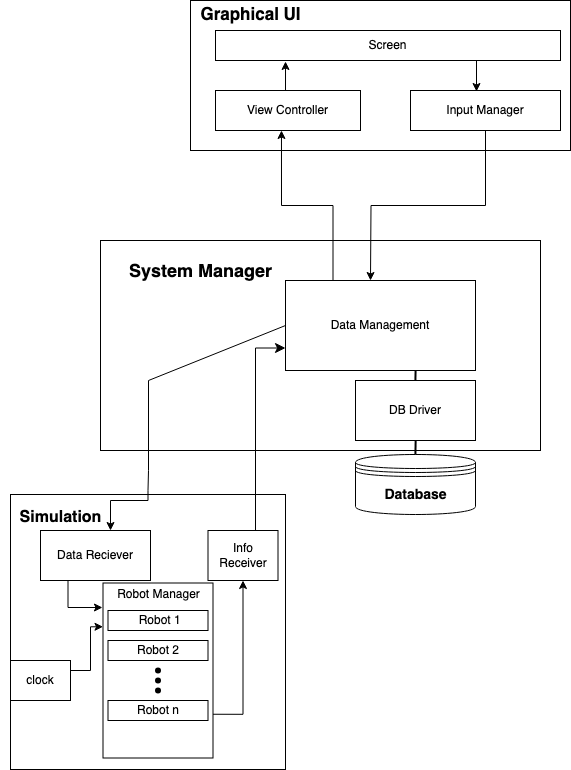

The diagram above was exported from draw.io. Its source (the exported page's mxGraphModel, read from the mxfile embedded in the PNG):
<mxGraphModel dx="954" dy="605" grid="0" gridSize="10" guides="1" tooltips="1" connect="1" arrows="1" fold="1" page="1" pageScale="1" pageWidth="850" pageHeight="1100" math="0" shadow="0">
  <root>
    <mxCell id="0" />
    <mxCell id="1" parent="0" />
    <mxCell id="msmH5EXSjasn9MA0lJyU-74" value="" style="rounded=0;whiteSpace=wrap;html=1;" parent="1" vertex="1">
      <mxGeometry x="310" y="170" width="380" height="150" as="geometry" />
    </mxCell>
    <mxCell id="msmH5EXSjasn9MA0lJyU-13" value="" style="whiteSpace=wrap;html=1;aspect=fixed;" parent="1" vertex="1">
      <mxGeometry x="130" y="664" width="275" height="275" as="geometry" />
    </mxCell>
    <mxCell id="msmH5EXSjasn9MA0lJyU-10" value="" style="rounded=0;whiteSpace=wrap;html=1;" parent="1" vertex="1">
      <mxGeometry x="220" y="410" width="440" height="210" as="geometry" />
    </mxCell>
    <mxCell id="msmH5EXSjasn9MA0lJyU-8" value="" style="line;strokeWidth=2;html=1;rotation=-89;" parent="1" vertex="1">
      <mxGeometry x="525" y="540" width="20" height="10" as="geometry" />
    </mxCell>
    <mxCell id="msmH5EXSjasn9MA0lJyU-5" value="" style="line;strokeWidth=2;html=1;rotation=-89;" parent="1" vertex="1">
      <mxGeometry x="525" y="614" width="20" height="10" as="geometry" />
    </mxCell>
    <mxCell id="msmH5EXSjasn9MA0lJyU-1" value="Data Management" style="rounded=0;whiteSpace=wrap;html=1;" parent="1" vertex="1">
      <mxGeometry x="405" y="450" width="190" height="90" as="geometry" />
    </mxCell>
    <mxCell id="msmH5EXSjasn9MA0lJyU-2" value="DB Driver" style="rounded=0;whiteSpace=wrap;html=1;" parent="1" vertex="1">
      <mxGeometry x="475" y="550" width="120" height="60" as="geometry" />
    </mxCell>
    <mxCell id="msmH5EXSjasn9MA0lJyU-3" value="" style="shape=datastore;whiteSpace=wrap;html=1;" parent="1" vertex="1">
      <mxGeometry x="475" y="624" width="120" height="60" as="geometry" />
    </mxCell>
    <mxCell id="msmH5EXSjasn9MA0lJyU-53" style="edgeStyle=orthogonalEdgeStyle;rounded=0;orthogonalLoop=1;jettySize=auto;html=1;exitX=0.5;exitY=0;exitDx=0;exitDy=0;" parent="1" edge="1">
      <mxGeometry relative="1" as="geometry">
        <mxPoint x="267.5" y="660" as="sourcePoint" />
        <mxPoint x="230" y="700" as="targetPoint" />
        <Array as="points">
          <mxPoint x="268" y="670" />
          <mxPoint x="230" y="670" />
        </Array>
      </mxGeometry>
    </mxCell>
    <mxCell id="Z3-9rGz5ZyOG3mZD8ffN-5" style="edgeStyle=orthogonalEdgeStyle;rounded=0;orthogonalLoop=1;jettySize=auto;html=1;exitX=1;exitY=0.25;exitDx=0;exitDy=0;entryX=0;entryY=0.25;entryDx=0;entryDy=0;" edge="1" parent="1" source="msmH5EXSjasn9MA0lJyU-14" target="Z3-9rGz5ZyOG3mZD8ffN-1">
      <mxGeometry relative="1" as="geometry">
        <Array as="points">
          <mxPoint x="210" y="840" />
          <mxPoint x="210" y="796" />
        </Array>
      </mxGeometry>
    </mxCell>
    <mxCell id="msmH5EXSjasn9MA0lJyU-14" value="clock" style="rounded=0;whiteSpace=wrap;html=1;" parent="1" vertex="1">
      <mxGeometry x="130" y="830" width="60" height="40" as="geometry" />
    </mxCell>
    <mxCell id="msmH5EXSjasn9MA0lJyU-15" value="Data Reciever" style="rounded=0;whiteSpace=wrap;html=1;" parent="1" vertex="1">
      <mxGeometry x="160" y="700" width="110" height="50" as="geometry" />
    </mxCell>
    <mxCell id="msmH5EXSjasn9MA0lJyU-17" value="Info Receiver" style="rounded=0;whiteSpace=wrap;html=1;" parent="1" vertex="1">
      <mxGeometry x="327.5" y="700" width="70" height="50" as="geometry" />
    </mxCell>
    <mxCell id="Z3-9rGz5ZyOG3mZD8ffN-7" style="edgeStyle=orthogonalEdgeStyle;rounded=0;orthogonalLoop=1;jettySize=auto;html=1;exitX=1;exitY=0.75;exitDx=0;exitDy=0;" edge="1" parent="1" source="Z3-9rGz5ZyOG3mZD8ffN-1" target="msmH5EXSjasn9MA0lJyU-17">
      <mxGeometry relative="1" as="geometry" />
    </mxCell>
    <mxCell id="Z3-9rGz5ZyOG3mZD8ffN-1" value="" style="rounded=0;whiteSpace=wrap;html=1;" vertex="1" parent="1">
      <mxGeometry x="222.5" y="752.5" width="110" height="175" as="geometry" />
    </mxCell>
    <mxCell id="msmH5EXSjasn9MA0lJyU-18" value="&amp;nbsp;Robot 1" style="rounded=0;whiteSpace=wrap;html=1;" parent="1" vertex="1">
      <mxGeometry x="227.5" y="780" width="100" height="20" as="geometry" />
    </mxCell>
    <mxCell id="msmH5EXSjasn9MA0lJyU-19" value="Robot 2" style="rounded=0;whiteSpace=wrap;html=1;" parent="1" vertex="1">
      <mxGeometry x="227.5" y="810" width="100" height="20" as="geometry" />
    </mxCell>
    <mxCell id="msmH5EXSjasn9MA0lJyU-21" value="Robot n" style="rounded=0;whiteSpace=wrap;html=1;" parent="1" vertex="1">
      <mxGeometry x="227.5" y="870" width="100" height="20" as="geometry" />
    </mxCell>
    <mxCell id="msmH5EXSjasn9MA0lJyU-39" value="" style="endArrow=none;html=1;rounded=0;entryX=0;entryY=0.5;entryDx=0;entryDy=0;exitX=0.5;exitY=0;exitDx=0;exitDy=0;" parent="1" target="msmH5EXSjasn9MA0lJyU-1" edge="1">
      <mxGeometry width="50" height="50" relative="1" as="geometry">
        <mxPoint x="267.5" y="660" as="sourcePoint" />
        <mxPoint x="410" y="610" as="targetPoint" />
        <Array as="points">
          <mxPoint x="268" y="640" />
          <mxPoint x="268" y="620" />
          <mxPoint x="268" y="550" />
        </Array>
      </mxGeometry>
    </mxCell>
    <mxCell id="msmH5EXSjasn9MA0lJyU-52" value="Simulation" style="text;strokeColor=none;fillColor=none;html=1;fontSize=16;fontStyle=1;verticalAlign=middle;align=center;" parent="1" vertex="1">
      <mxGeometry x="120" y="674" width="120" height="26" as="geometry" />
    </mxCell>
    <mxCell id="msmH5EXSjasn9MA0lJyU-58" value="System Manager" style="text;strokeColor=none;fillColor=none;html=1;fontSize=18;fontStyle=1;verticalAlign=middle;align=center;" parent="1" vertex="1">
      <mxGeometry x="270" y="420" width="100" height="40" as="geometry" />
    </mxCell>
    <mxCell id="msmH5EXSjasn9MA0lJyU-59" value="Database" style="text;strokeColor=none;fillColor=none;html=1;fontSize=14;fontStyle=1;verticalAlign=middle;align=center;" parent="1" vertex="1">
      <mxGeometry x="485" y="644" width="100" height="40" as="geometry" />
    </mxCell>
    <mxCell id="msmH5EXSjasn9MA0lJyU-62" value="Screen" style="rounded=0;whiteSpace=wrap;html=1;" parent="1" vertex="1">
      <mxGeometry x="335" y="200" width="345" height="30" as="geometry" />
    </mxCell>
    <mxCell id="msmH5EXSjasn9MA0lJyU-63" value="View Controller" style="rounded=0;whiteSpace=wrap;html=1;" parent="1" vertex="1">
      <mxGeometry x="335" y="260" width="145" height="40" as="geometry" />
    </mxCell>
    <mxCell id="msmH5EXSjasn9MA0lJyU-65" value="Input Manager" style="rounded=0;whiteSpace=wrap;html=1;" parent="1" vertex="1">
      <mxGeometry x="530" y="260" width="150" height="40" as="geometry" />
    </mxCell>
    <mxCell id="msmH5EXSjasn9MA0lJyU-70" style="edgeStyle=orthogonalEdgeStyle;rounded=0;orthogonalLoop=1;jettySize=auto;html=1;exitX=0.5;exitY=1;exitDx=0;exitDy=0;" parent="1" source="msmH5EXSjasn9MA0lJyU-65" edge="1">
      <mxGeometry relative="1" as="geometry">
        <mxPoint x="490" y="450" as="targetPoint" />
      </mxGeometry>
    </mxCell>
    <mxCell id="msmH5EXSjasn9MA0lJyU-71" style="edgeStyle=orthogonalEdgeStyle;rounded=0;orthogonalLoop=1;jettySize=auto;html=1;exitX=0.25;exitY=0;exitDx=0;exitDy=0;entryX=0.455;entryY=1;entryDx=0;entryDy=0;entryPerimeter=0;" parent="1" source="msmH5EXSjasn9MA0lJyU-1" target="msmH5EXSjasn9MA0lJyU-63" edge="1">
      <mxGeometry relative="1" as="geometry" />
    </mxCell>
    <mxCell id="msmH5EXSjasn9MA0lJyU-72" style="edgeStyle=orthogonalEdgeStyle;rounded=0;orthogonalLoop=1;jettySize=auto;html=1;exitX=0.5;exitY=0;exitDx=0;exitDy=0;entryX=0.203;entryY=1.033;entryDx=0;entryDy=0;entryPerimeter=0;" parent="1" source="msmH5EXSjasn9MA0lJyU-63" target="msmH5EXSjasn9MA0lJyU-62" edge="1">
      <mxGeometry relative="1" as="geometry" />
    </mxCell>
    <mxCell id="msmH5EXSjasn9MA0lJyU-73" style="edgeStyle=orthogonalEdgeStyle;rounded=0;orthogonalLoop=1;jettySize=auto;html=1;exitX=0.75;exitY=1;exitDx=0;exitDy=0;entryX=0.44;entryY=0.025;entryDx=0;entryDy=0;entryPerimeter=0;" parent="1" source="msmH5EXSjasn9MA0lJyU-62" target="msmH5EXSjasn9MA0lJyU-65" edge="1">
      <mxGeometry relative="1" as="geometry" />
    </mxCell>
    <mxCell id="msmH5EXSjasn9MA0lJyU-75" value="Graphical UI" style="text;strokeColor=none;fillColor=none;html=1;fontSize=17;fontStyle=1;verticalAlign=middle;align=center;" parent="1" vertex="1">
      <mxGeometry x="320" y="178" width="100" height="12" as="geometry" />
    </mxCell>
    <mxCell id="msmH5EXSjasn9MA0lJyU-77" value="" style="shape=waypoint;sketch=0;fillStyle=solid;size=6;pointerEvents=1;points=[];fillColor=none;resizable=0;rotatable=0;perimeter=centerPerimeter;snapToPoint=1;" parent="1" vertex="1">
      <mxGeometry x="267.5" y="830" width="20" height="20" as="geometry" />
    </mxCell>
    <mxCell id="msmH5EXSjasn9MA0lJyU-78" value="" style="shape=waypoint;sketch=0;fillStyle=solid;size=6;pointerEvents=1;points=[];fillColor=none;resizable=0;rotatable=0;perimeter=centerPerimeter;snapToPoint=1;" parent="1" vertex="1">
      <mxGeometry x="267.5" y="840" width="20" height="20" as="geometry" />
    </mxCell>
    <mxCell id="msmH5EXSjasn9MA0lJyU-79" value="" style="shape=waypoint;sketch=0;fillStyle=solid;size=6;pointerEvents=1;points=[];fillColor=none;resizable=0;rotatable=0;perimeter=centerPerimeter;snapToPoint=1;" parent="1" vertex="1">
      <mxGeometry x="267.5" y="850" width="20" height="20" as="geometry" />
    </mxCell>
    <mxCell id="msmH5EXSjasn9MA0lJyU-80" value="" style="edgeStyle=elbowEdgeStyle;elbow=horizontal;endArrow=classic;html=1;curved=0;rounded=0;endSize=8;startSize=8;exitX=0.25;exitY=0;exitDx=0;exitDy=0;entryX=0;entryY=0.75;entryDx=0;entryDy=0;" parent="1" source="msmH5EXSjasn9MA0lJyU-17" target="msmH5EXSjasn9MA0lJyU-1" edge="1">
      <mxGeometry width="50" height="50" relative="1" as="geometry">
        <mxPoint x="390" y="660" as="sourcePoint" />
        <mxPoint x="440" y="610" as="targetPoint" />
      </mxGeometry>
    </mxCell>
    <mxCell id="Z3-9rGz5ZyOG3mZD8ffN-2" value="&lt;span style=&quot;font-weight: normal;&quot;&gt;&lt;font style=&quot;font-size: 12px;&quot;&gt;Robot Manager&lt;/font&gt;&lt;/span&gt;" style="text;strokeColor=none;fillColor=none;html=1;fontSize=24;fontStyle=1;verticalAlign=middle;align=center;" vertex="1" parent="1">
      <mxGeometry x="227.5" y="740" width="100" height="40" as="geometry" />
    </mxCell>
    <mxCell id="Z3-9rGz5ZyOG3mZD8ffN-6" style="edgeStyle=orthogonalEdgeStyle;rounded=0;orthogonalLoop=1;jettySize=auto;html=1;exitX=0.25;exitY=1;exitDx=0;exitDy=0;entryX=-0.005;entryY=0.14;entryDx=0;entryDy=0;entryPerimeter=0;" edge="1" parent="1" source="msmH5EXSjasn9MA0lJyU-15" target="Z3-9rGz5ZyOG3mZD8ffN-1">
      <mxGeometry relative="1" as="geometry" />
    </mxCell>
  </root>
</mxGraphModel>